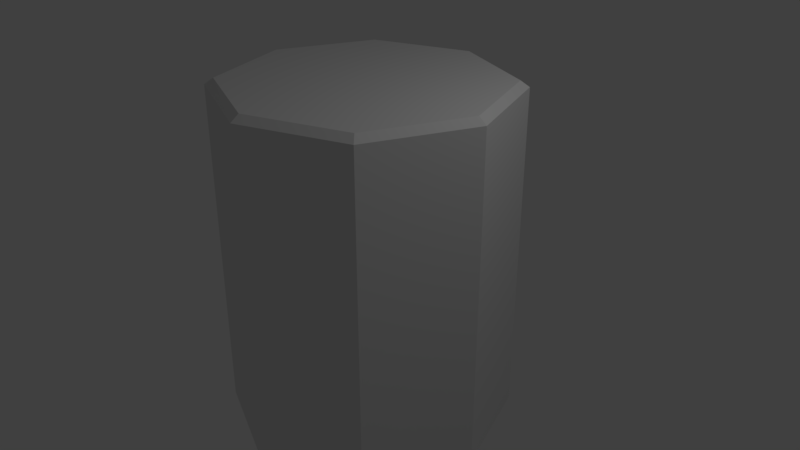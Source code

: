 # Source: barril_oil_v1.blend  (saved by Blender 2.79.0; exported with 4.5.12 LTS)
import bpy
from mathutils import Matrix  # noqa: F401  (used for matrix-valued properties, if any)

bpy.ops.wm.read_factory_settings(use_empty=True)
scene = bpy.context.scene
scene.name = 'Scene'

# ---- collections
col_collection_1 = bpy.data.collections.new('Collection 1'); scene.collection.children.link(col_collection_1)

# ---- materials (node trees are filled in below, after node groups)
mat_barril_oil = bpy.data.materials.new('barril_oil')
mat_barril_oil.alpha_threshold = 0.0
mat_barril_oil.use_transparent_shadow = False
mat_barril_oil.roughness = 0.5
mat_barril_oil.line_color = (0.0, 0.0, 0.0, 1.0)

# ---- material node trees

# ---- world
world_world = bpy.data.worlds.new('World'); scene.world = world_world
world_world.color = (0.05088, 0.05088, 0.05088)
world_world.use_sun_shadow = False
world_world.sun_shadow_jitter_overblur = 0.0
world_world.cycles.sampling_method = 'MANUAL'

# ---- cameras
cam_camera = bpy.data.cameras.new('Camera')
cam_camera.clip_end = 100.0
cam_camera.lens = 35.0
cam_camera.sensor_width = 32.0
cam_camera.sensor_height = 18.0
cam_camera.ortho_scale = 7.314
cam_camera.dof.focus_distance = 0.0
cam_camera.dof.aperture_fstop = 128.0

# ---- lights
light_lamp = bpy.data.lights.new('Lamp', 'POINT')
light_lamp.transmission_factor = 0.0
light_lamp.cutoff_distance = 30.0
light_lamp.energy = 100.0
light_lamp.shadow_buffer_clip_start = 1.001
light_lamp.shadow_soft_size = 0.1
light_lamp.shadow_maximum_resolution = 0.006
light_lamp.use_absolute_resolution = True

# ---- meshes
me_cube = bpy.data.meshes.new('Cube')
me_cube.from_pydata([(1.884, -1.092e-06, 2.237), (1.771, -1.258e-06, 2.318), (1.771, -9.58e-08, -2.318), (1.884, -9.58e-08, -2.237), (1.272, 1.272, -2.318), (1.352, 1.352, -2.237), (1.352, -1.352, -2.237), (1.272, -1.272, -2.318), (1.272, 1.272, 2.318), (1.352, 1.352, 2.237), (1.272, -1.272, 2.318), (1.352, -1.352, 2.237), (3.398e-07, 1.771, -2.318), (3.398e-07, 1.884, -2.237), (-1.582e-07, -1.884, -2.237), (7.802e-09, -1.771, -2.318), (5.059e-07, 1.884, 2.237), (6.719e-07, 1.771, 2.318), (-9.883e-07, -1.771, 2.318), (-8.223e-07, -1.884, 2.237), (-1.582e-07, -5.109e-07, 2.318), (1.738e-07, 1.532e-07, -2.318)], [], [(5, 9, 0, 3), (3, 6, 7, 2), (1, 10, 11, 0), (3, 0, 11, 6), (8, 1, 0, 9), (5, 3, 2, 4), (4, 2, 21, 12), (8, 17, 20, 1), (10, 18, 19, 11), (9, 16, 17, 8), (6, 14, 15, 7), (4, 12, 13, 5), (6, 11, 19, 14), (1, 20, 18, 10), (2, 7, 15, 21), (9, 5, 13, 16)])
_uv = me_cube.uv_layers.new(name='UVMap')
_uv.uv.foreach_set('vector', [0.426, 0.2603, 0.426, 0.7397, 0.2703, 0.7397, 0.2703, 0.2603, 0.2703, 0.2603, 0.1146, 0.2603, 0.1203, 0.2462, 0.2649, 0.2459, 0.2649, 0.7541, 0.1203, 0.7538, 0.1146, 0.7397, 0.2703, 0.7397, 0.2703, 0.2603, 0.2703, 0.7397, 0.1146, 0.7397, 0.1146, 0.2603, 0.374, 0.849, 0.2649, 0.7541, 0.2703, 0.7397, 0.3876, 0.8421, 0.3876, 0.1579, 0.2703, 0.2603, 0.2649, 0.2459, 0.374, 0.151, 0.374, 0.151, 0.2649, 0.2459, 0.1971, 0.06512, 0.3867, 0.003359, 0.374, 0.849, 0.3867, 0.9966, 0.1971, 0.9349, 0.2649, 0.7541, 0.1203, 0.7538, 0.0136, 0.8567, 0.0001037, 0.8493, 0.1146, 0.7397, 0.3876, 0.8421, 0.4018, 0.9999, 0.3867, 0.9966, 0.374, 0.849, 0.1146, 0.2603, 0.0001048, 0.1507, 0.0136, 0.1433, 0.1203, 0.2462, 0.374, 0.151, 0.3867, 0.003359, 0.4018, 0.0001037, 0.3876, 0.1579, 0.7384, 0.0001037, 0.7384, 0.482, 0.5819, 0.482, 0.5819, 0.0001038, 0.2649, 0.7541, 0.1971, 0.9349, 0.0136, 0.8567, 0.1203, 0.7538, 0.2649, 0.2459, 0.1203, 0.2462, 0.0136, 0.1433, 0.1971, 0.06512, 0.426, 0.7397, 0.426, 0.2603, 0.5817, 0.2603, 0.5817, 0.7397])
me_cube.materials.append(mat_barril_oil)
me_cube.use_remesh_preserve_volume = False
me_cube.use_remesh_preserve_attributes = False
me_cube.use_mirror_vertex_groups = False
me_cube.update()

# ---- objects
ob_cube = bpy.data.objects.new('Cube', me_cube)
ob_lamp = bpy.data.objects.new('Lamp', light_lamp)
ob_camera = bpy.data.objects.new('Camera', cam_camera)

# ---- transforms, parenting, visibility, modifiers, constraints
ob_cube.location = (0.0, 0.0, 0.0)
ob_cube.lock_rotations_4d = False
ob_cube.empty_display_type = 'ARROWS'
ob_cube.lineart.crease_threshold = 0.0
_m = ob_cube.modifiers.new('Mirror', 'MIRROR')
_m.use_clip = True
ob_lamp.location = (4.076, 1.005, 5.904)
ob_lamp.rotation_euler = (0.6503, 0.05522, 1.866)
ob_lamp.lock_rotations_4d = False
ob_lamp.empty_display_type = 'ARROWS'
ob_lamp.color = (0.0, 0.0, 0.0, 0.0)
ob_lamp.lineart.crease_threshold = 0.0
ob_camera.location = (7.481, -6.508, 5.344)
ob_camera.rotation_euler = (1.109, 0.0, 0.8149)
ob_camera.lock_rotations_4d = False
ob_camera.empty_display_type = 'ARROWS'
ob_camera.color = (0.0, 0.0, 0.0, 0.0)
ob_camera.display_type = 'WIRE'
ob_camera.lineart.crease_threshold = 0.0

# ---- collection membership
col_collection_1.objects.link(ob_cube)
col_collection_1.objects.link(ob_lamp)
col_collection_1.objects.link(ob_camera)

# ---- scene / render settings (as saved in the file)
scene.camera = ob_camera
scene.frame_start = 1; scene.frame_end = 250; scene.frame_set(1)
scene.render.engine = 'BLENDER_EEVEE_NEXT'
scene.render.resolution_percentage = 50
scene.render.dither_intensity = 0.0
scene.cycles.use_denoising = False
scene.cycles.samples = 128
scene.cycles.sampling_pattern = 'TABULATED_SOBOL'
scene.cycles.use_adaptive_sampling = False
scene.cycles.use_light_tree = False
scene.cycles.blur_glossy = 0.0
scene.cycles.sample_clamp_indirect = 0.0
scene.view_settings.view_transform = 'Standard'
bpy.context.view_layer.update()
